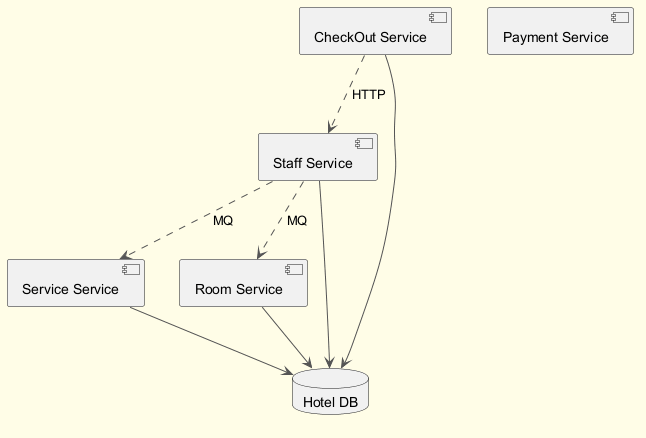

The diagram above was rendered by PlantUML. Its source (embedded in the PNG):
@startuml
skinparam backgroundColor #FFFDE7
skinparam classBackgroundColor #FFF9C4
skinparam classBorderColor #F57F17
skinparam ArrowColor #555555
component "Service Service" as C_ServiceService
component "Room Service" as C_RoomService
component "Payment Service" as C_PaymentService
component "CheckOut Service" as C_CheckOutService
component "Staff Service" as C_StaffService
database "Hotel DB" as DB_hotel
C_ServiceService --> DB_hotel
C_RoomService --> DB_hotel
C_CheckOutService --> DB_hotel
C_StaffService --> DB_hotel
C_StaffService ..> C_RoomService : MQ
C_CheckOutService ..> C_StaffService : HTTP
C_StaffService ..> C_ServiceService : MQ
@enduml